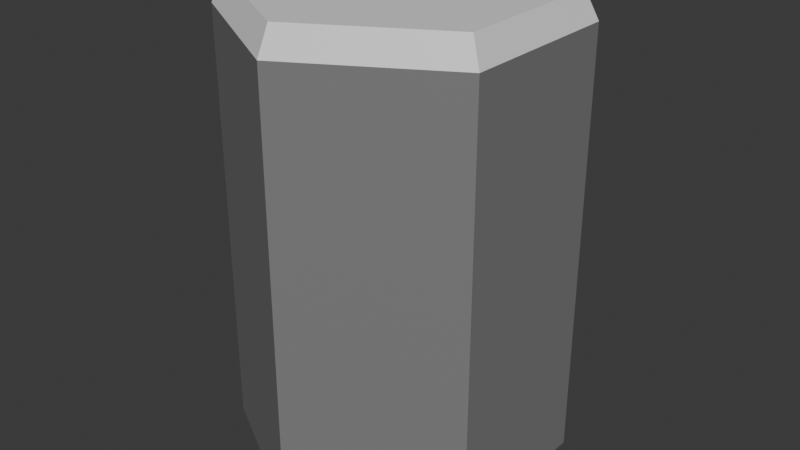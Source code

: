 # Source: HexagonTile.blend  (saved by Blender 4.5.87; exported with 4.5.12 LTS)
import bpy
from mathutils import Matrix  # noqa: F401  (used for matrix-valued properties, if any)

bpy.ops.wm.read_factory_settings(use_empty=True)
scene = bpy.context.scene
scene.name = 'Scene'

# ---- collections
col_collection = bpy.data.collections.new('Collection'); scene.collection.children.link(col_collection)

# ---- materials (node trees are filled in below, after node groups)
mat_hexagontilematerial = bpy.data.materials.new('HexagonTileMaterial')
mat_hexagontilematerial1 = bpy.data.materials.new('HexagonTileMaterial1')

# ---- material node trees
mat_hexagontilematerial.use_nodes = True; mat_hexagontilematerial.node_tree.nodes.clear()
_N = mat_hexagontilematerial.node_tree.nodes; _L = mat_hexagontilematerial.node_tree.links
n0 = _N.new('ShaderNodeBsdfPrincipled'); n0.name = 'Principled BSDF'; n0.location = (-200, 100)
n0.inputs[0].default_value = (0.8013, 0.8013, 0.8013, 1.0)
n1 = _N.new('ShaderNodeOutputMaterial'); n1.name = 'Material Output'; n1.location = (200, 100)
_L.new(n0.outputs[0], n1.inputs[0])
n1.is_active_output = True
mat_hexagontilematerial1.use_nodes = True; mat_hexagontilematerial1.node_tree.nodes.clear()
_N = mat_hexagontilematerial1.node_tree.nodes; _L = mat_hexagontilematerial1.node_tree.links
n0 = _N.new('ShaderNodeBsdfPrincipled'); n0.name = 'Principled BSDF'; n0.location = (-200, 100)
n0.inputs[0].default_value = (0.214, 0.214, 0.214, 1.0)
n1 = _N.new('ShaderNodeOutputMaterial'); n1.name = 'Material Output'; n1.location = (200, 100)
_L.new(n0.outputs[0], n1.inputs[0])
n1.is_active_output = True

# ---- world
world_world = bpy.data.worlds.new('World'); scene.world = world_world
world_world.use_nodes = True; world_world.node_tree.nodes.clear()
_N = world_world.node_tree.nodes; _L = world_world.node_tree.links
n0 = _N.new('ShaderNodeOutputWorld'); n0.name = 'World Output'; n0.location = (200, 100)
n1 = _N.new('ShaderNodeBackground'); n1.name = 'Background'; n1.location = (-200, 100)
n1.inputs[0].default_value = (0.05088, 0.05088, 0.05088, 1.0)
_L.new(n1.outputs[0], n0.inputs[0])
n0.is_active_output = True
world_world.color = (0.05088, 0.05088, 0.05088)
world_world.sun_shadow_jitter_overblur = 0.0

# ---- meshes
me_cylinder = bpy.data.meshes.new('Cylinder')
me_cylinder.from_pydata([(0.0, 1.0, 1.0), (0.866, 0.5, 1.0), (0.866, -0.5, 1.0), (0.0, -1.0, 1.0), (-0.866, -0.5, 1.0), (-0.866, 0.5, 1.0), (-0.866, 0.5, -1.603), (-0.866, -0.5, -1.603), (0.0, -1.0, -1.603), (0.866, -0.5, -1.603), (0.866, 0.5, -1.603), (0.0, 1.0, -1.603), (0.7979, 0.4607, 1.16), (0.0, 0.9214, 1.16), (0.7979, -0.4607, 1.16), (0.0, -0.9214, 1.16), (-0.7979, -0.4607, 1.16), (-0.7979, 0.4607, 1.16), (0.0, 0.0, 1.16)], [], [(4, 5, 6, 7), (0, 1, 10, 11), (1, 2, 9, 10), (3, 4, 7, 8), (4, 3, 15, 16), (5, 0, 11, 6), (2, 3, 8, 9), (2, 1, 12, 14), (5, 4, 16, 17), (1, 0, 13, 12), (3, 2, 14, 15), (0, 5, 17, 13), (17, 16, 18), (15, 14, 18), (12, 13, 18), (13, 17, 18), (16, 15, 18), (14, 12, 18)])
me_cylinder.polygons.foreach_set('material_index', [1, 1, 1, 1, 0, 1, 1, 0, 0, 0, 0, 0, 0, 0, 0, 0, 0, 0])
_uv = me_cylinder.uv_layers.new(name='UVMap')
_uv.uv.foreach_set('vector', [0.3333, 1.0, 0.1667, 1.0, 0.1667, 1.0, 0.3333, 1.0, 1.0, 1.0, 0.8333, 1.0, 0.8333, 1.0, 1.0, 1.0, 0.8333, 1.0, 0.6667, 1.0, 0.6667, 1.0, 0.8333, 1.0, 0.5, 1.0, 0.3333, 1.0, 0.3333, 1.0, 0.5, 1.0, 0.3333, 1.0, 0.5, 1.0, 0.5, 1.0, 0.3333, 1.0, 0.1667, 1.0, -8.941e-08, 1.0, -8.941e-08, 1.0, 0.1667, 1.0, 0.6667, 1.0, 0.5, 1.0, 0.5, 1.0, 0.6667, 1.0, 0.6667, 1.0, 0.8333, 1.0, 0.8333, 1.0, 0.6667, 1.0, 0.1667, 1.0, 0.3333, 1.0, 0.3333, 1.0, 0.1667, 1.0, 0.8333, 1.0, 1.0, 1.0, 1.0, 1.0, 0.8333, 1.0, 0.5, 1.0, 0.6667, 1.0, 0.6667, 1.0, 0.5, 1.0, -8.941e-08, 1.0, 0.1667, 1.0, 0.1667, 1.0, -8.941e-08, 1.0, 0.1667, 1.0, 0.3333, 1.0, 0.1667, 1.0, 0.5, 1.0, 0.6667, 1.0, 0.5, 1.0, 0.8333, 1.0, 1.0, 1.0, 0.8333, 1.0, -8.941e-08, 1.0, 0.1667, 1.0, -8.941e-08, 1.0, 0.3333, 1.0, 0.5, 1.0, 0.3333, 1.0, 0.6667, 1.0, 0.8333, 1.0, 0.6667, 1.0])
me_cylinder.materials.append(mat_hexagontilematerial)
me_cylinder.materials.append(mat_hexagontilematerial1)
me_cylinder.update()

# ---- objects
ob_cylinder = bpy.data.objects.new('Cylinder', me_cylinder)

# ---- transforms, parenting, visibility, modifiers, constraints
ob_cylinder.location = (0.0, 0.0, 0.0)

# ---- collection membership
col_collection.objects.link(ob_cylinder)

# ---- scene / render settings (as saved in the file)
scene.frame_start = 1; scene.frame_end = 250; scene.frame_set(1)
scene.render.engine = 'BLENDER_EEVEE_NEXT'
bpy.context.view_layer.update()

# ---- added for rendering (the .blend has no active camera and no usable light): camera, sun
cam_auto = bpy.data.cameras.new('AutoCamera')
cam_auto.lens = 50.0
cam_auto.sensor_width = 36.0
cam_auto.clip_end = 1000.0
ob_auto_camera = bpy.data.objects.new('AutoCamera', cam_auto)
scene.collection.objects.link(ob_auto_camera)
ob_auto_camera.location = (3.53949, -4.24739, 2.61043)
ob_auto_camera.rotation_euler = (1.09748, -7.21219e-08, 0.694738)
scene.camera = ob_auto_camera
light_auto_sun = bpy.data.lights.new('AutoSun', 'SUN')
light_auto_sun.energy = 3.0
light_auto_sun.angle = 0.0523599
ob_auto_sun = bpy.data.objects.new('AutoSun', light_auto_sun)
scene.collection.objects.link(ob_auto_sun)
ob_auto_sun.rotation_euler = (0.872665, 0.174533, 0.523599)
bpy.context.view_layer.update()
